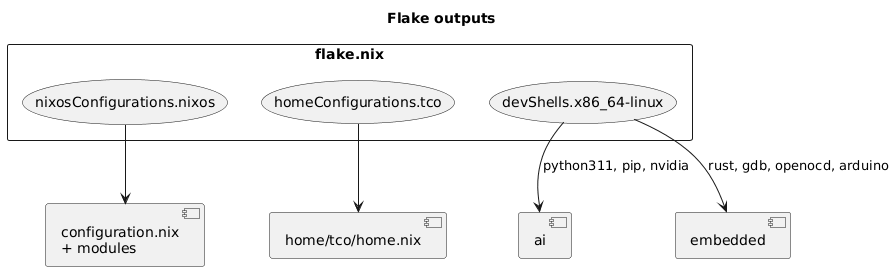

The diagram above was rendered by PlantUML. Its source (embedded in the PNG):
@startuml
title Flake outputs

rectangle "flake.nix" as flake {
  (nixosConfigurations.nixos) as nixos
  (homeConfigurations.tco) as home
  (devShells.x86_64-linux) as shells
}

nixos --> [configuration.nix\n+ modules]
home --> [home/tco/home.nix]
shells --> [ai] : python311, pip, nvidia
shells --> [embedded] : rust, gdb, openocd, arduino

@enduml